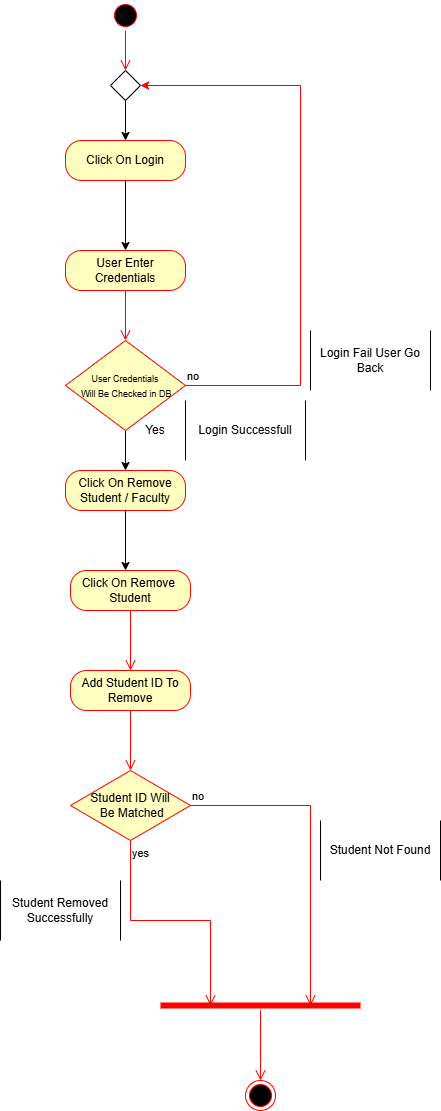

The diagram above was exported from draw.io. Its source (the exported page's mxGraphModel, read from the mxfile embedded in the PNG):
<mxGraphModel dx="1548" dy="1124" grid="1" gridSize="10" guides="1" tooltips="1" connect="1" arrows="1" fold="1" page="1" pageScale="1" pageWidth="850" pageHeight="1100" math="0" shadow="0">
  <root>
    <mxCell id="0" />
    <mxCell id="1" parent="0" />
    <mxCell id="jn3a3us38jo81IRcZLi2-1" parent="1" style="ellipse;html=1;shape=startState;fillColor=#000000;strokeColor=#ff0000;" value="" vertex="1">
      <mxGeometry height="30" width="30" x="160" y="70" as="geometry" />
    </mxCell>
    <mxCell id="jn3a3us38jo81IRcZLi2-2" edge="1" parent="1" source="jn3a3us38jo81IRcZLi2-1" style="edgeStyle=orthogonalEdgeStyle;html=1;verticalAlign=bottom;endArrow=open;endSize=8;strokeColor=#ff0000;rounded=0;entryX=0.5;entryY=0;entryDx=0;entryDy=0;" target="jn3a3us38jo81IRcZLi2-11" value="">
      <mxGeometry relative="1" as="geometry">
        <mxPoint x="175" y="170" as="targetPoint" />
      </mxGeometry>
    </mxCell>
    <mxCell id="jn3a3us38jo81IRcZLi2-4" parent="1" style="rounded=1;whiteSpace=wrap;html=1;arcSize=40;fontColor=#000000;fillColor=#ffffc0;strokeColor=#ff0000;" value="User Enter Credentials" vertex="1">
      <mxGeometry height="40" width="120" x="115" y="320" as="geometry" />
    </mxCell>
    <mxCell id="jn3a3us38jo81IRcZLi2-5" edge="1" parent="1" source="jn3a3us38jo81IRcZLi2-4" style="edgeStyle=orthogonalEdgeStyle;html=1;verticalAlign=bottom;endArrow=open;endSize=8;strokeColor=#ff0000;rounded=0;entryX=0.5;entryY=0;entryDx=0;entryDy=0;" target="jn3a3us38jo81IRcZLi2-7" value="">
      <mxGeometry relative="1" as="geometry">
        <mxPoint x="175" y="420" as="targetPoint" />
      </mxGeometry>
    </mxCell>
    <mxCell id="jn3a3us38jo81IRcZLi2-30" edge="1" parent="1" source="jn3a3us38jo81IRcZLi2-7" style="edgeStyle=orthogonalEdgeStyle;rounded=0;orthogonalLoop=1;jettySize=auto;html=1;" target="jn3a3us38jo81IRcZLi2-28" value="">
      <mxGeometry relative="1" as="geometry" />
    </mxCell>
    <mxCell id="jn3a3us38jo81IRcZLi2-7" parent="1" style="rhombus;whiteSpace=wrap;html=1;fontColor=#000000;fillColor=#ffffc0;strokeColor=#ff0000;" value="&lt;font style=&quot;font-size: 9px;&quot;&gt;User Credentials&lt;/font&gt;&lt;div&gt;&lt;font style=&quot;font-size: 9px;&quot;&gt;&amp;nbsp;Will Be Checked in DB&lt;/font&gt;&lt;/div&gt;" vertex="1">
      <mxGeometry height="90" width="120" x="115" y="410" as="geometry" />
    </mxCell>
    <mxCell id="jn3a3us38jo81IRcZLi2-8" edge="1" parent="1" source="jn3a3us38jo81IRcZLi2-7" style="html=1;align=left;verticalAlign=bottom;endArrow=classic;strokeColor=#ff0000;rounded=0;endFill=1;edgeStyle=elbowEdgeStyle;elbow=vertical;entryX=1;entryY=0.5;entryDx=0;entryDy=0;" target="jn3a3us38jo81IRcZLi2-11" value="no">
      <mxGeometry relative="1" x="-1" as="geometry">
        <Array as="points">
          <mxPoint x="350" y="455" />
        </Array>
        <mxPoint x="250.29999999999995" y="215.62999999999988" as="targetPoint" />
      </mxGeometry>
    </mxCell>
    <mxCell id="ahG9XXihOzd99Qtvw7rF-3" edge="1" parent="1" source="jn3a3us38jo81IRcZLi2-11" style="edgeStyle=orthogonalEdgeStyle;rounded=0;orthogonalLoop=1;jettySize=auto;html=1;" target="ahG9XXihOzd99Qtvw7rF-1" value="">
      <mxGeometry relative="1" as="geometry" />
    </mxCell>
    <mxCell id="jn3a3us38jo81IRcZLi2-11" parent="1" style="rhombus;" value="" vertex="1">
      <mxGeometry height="30" width="30" x="160" y="140" as="geometry" />
    </mxCell>
    <mxCell id="jn3a3us38jo81IRcZLi2-14" parent="1" style="shape=partialRectangle;whiteSpace=wrap;html=1;bottom=0;top=0;fillColor=none;" value="Login Fail User Go Back" vertex="1">
      <mxGeometry height="60" width="120" x="360" y="400" as="geometry" />
    </mxCell>
    <mxCell id="jn3a3us38jo81IRcZLi2-15" parent="1" style="shape=partialRectangle;whiteSpace=wrap;html=1;bottom=0;top=0;fillColor=none;" value="Login Successfull" vertex="1">
      <mxGeometry height="60" width="120" x="235" y="470" as="geometry" />
    </mxCell>
    <mxCell id="jn3a3us38jo81IRcZLi2-44" edge="1" parent="1" source="jn3a3us38jo81IRcZLi2-28" style="edgeStyle=orthogonalEdgeStyle;rounded=0;orthogonalLoop=1;jettySize=auto;html=1;" value="">
      <mxGeometry relative="1" as="geometry">
        <mxPoint x="175" y="640" as="targetPoint" />
      </mxGeometry>
    </mxCell>
    <mxCell id="jn3a3us38jo81IRcZLi2-28" parent="1" style="rounded=1;whiteSpace=wrap;html=1;arcSize=40;fontColor=#000000;fillColor=#ffffc0;strokeColor=#ff0000;" value="Click On Remove&lt;div&gt;Student / Faculty&lt;/div&gt;" vertex="1">
      <mxGeometry height="40" width="120" x="115" y="540" as="geometry" />
    </mxCell>
    <mxCell id="jn3a3us38jo81IRcZLi2-50" parent="1" style="rounded=1;whiteSpace=wrap;html=1;arcSize=40;fontColor=#000000;fillColor=#ffffc0;strokeColor=#ff0000;" value="Click On Remove&amp;nbsp;&lt;div&gt;Student&lt;/div&gt;" vertex="1">
      <mxGeometry height="40" width="120" x="120" y="640" as="geometry" />
    </mxCell>
    <mxCell id="jn3a3us38jo81IRcZLi2-51" edge="1" parent="1" source="jn3a3us38jo81IRcZLi2-50" style="edgeStyle=orthogonalEdgeStyle;html=1;verticalAlign=bottom;endArrow=open;endSize=8;strokeColor=#ff0000;rounded=0;" value="">
      <mxGeometry relative="1" as="geometry">
        <mxPoint x="180" y="740" as="targetPoint" />
      </mxGeometry>
    </mxCell>
    <mxCell id="jn3a3us38jo81IRcZLi2-52" parent="1" style="rounded=1;whiteSpace=wrap;html=1;arcSize=40;fontColor=#000000;fillColor=#ffffc0;strokeColor=#ff0000;" value="Add Student ID To Remove" vertex="1">
      <mxGeometry height="40" width="120" x="120" y="740" as="geometry" />
    </mxCell>
    <mxCell id="jn3a3us38jo81IRcZLi2-53" edge="1" parent="1" source="jn3a3us38jo81IRcZLi2-52" style="edgeStyle=orthogonalEdgeStyle;html=1;verticalAlign=bottom;endArrow=open;endSize=8;strokeColor=#ff0000;rounded=0;" value="">
      <mxGeometry relative="1" as="geometry">
        <mxPoint x="180" y="840" as="targetPoint" />
      </mxGeometry>
    </mxCell>
    <mxCell id="jn3a3us38jo81IRcZLi2-56" parent="1" style="rhombus;whiteSpace=wrap;html=1;fontColor=#000000;fillColor=#ffffc0;strokeColor=#ff0000;" value="Student ID Will&lt;div&gt;&amp;nbsp;Be Matched&lt;/div&gt;" vertex="1">
      <mxGeometry height="70" width="120" x="120" y="840" as="geometry" />
    </mxCell>
    <mxCell id="jn3a3us38jo81IRcZLi2-57" edge="1" parent="1" source="jn3a3us38jo81IRcZLi2-56" style="edgeStyle=orthogonalEdgeStyle;html=1;align=left;verticalAlign=bottom;endArrow=open;endSize=8;strokeColor=#ff0000;rounded=0;entryX=0.75;entryY=0.5;entryDx=0;entryDy=0;entryPerimeter=0;" target="jn3a3us38jo81IRcZLi2-59" value="no">
      <mxGeometry relative="1" x="-1" as="geometry">
        <Array as="points">
          <mxPoint x="360" y="875" />
        </Array>
        <mxPoint x="420" y="860" as="targetPoint" />
      </mxGeometry>
    </mxCell>
    <mxCell id="jn3a3us38jo81IRcZLi2-58" edge="1" parent="1" source="jn3a3us38jo81IRcZLi2-56" style="edgeStyle=orthogonalEdgeStyle;html=1;align=left;verticalAlign=top;endArrow=open;endSize=8;strokeColor=#ff0000;rounded=0;entryX=0.25;entryY=0.5;entryDx=0;entryDy=0;entryPerimeter=0;" target="jn3a3us38jo81IRcZLi2-59" value="yes">
      <mxGeometry relative="1" x="-1" as="geometry">
        <mxPoint x="180" y="1000" as="targetPoint" />
      </mxGeometry>
    </mxCell>
    <mxCell id="jn3a3us38jo81IRcZLi2-59" parent="1" style="shape=line;html=1;strokeWidth=6;strokeColor=#ff0000;" value="" vertex="1">
      <mxGeometry height="10" width="200" x="210" y="1070" as="geometry" />
    </mxCell>
    <mxCell id="jn3a3us38jo81IRcZLi2-60" edge="1" parent="1" source="jn3a3us38jo81IRcZLi2-59" style="edgeStyle=orthogonalEdgeStyle;html=1;verticalAlign=bottom;endArrow=open;endSize=8;strokeColor=#ff0000;rounded=0;" value="">
      <mxGeometry relative="1" as="geometry">
        <mxPoint x="310" y="1150" as="targetPoint" />
      </mxGeometry>
    </mxCell>
    <mxCell id="jn3a3us38jo81IRcZLi2-61" parent="1" style="ellipse;html=1;shape=endState;fillColor=#000000;strokeColor=#ff0000;" value="" vertex="1">
      <mxGeometry height="30" width="30" x="295" y="1150" as="geometry" />
    </mxCell>
    <mxCell id="jn3a3us38jo81IRcZLi2-62" parent="1" style="shape=partialRectangle;whiteSpace=wrap;html=1;bottom=0;top=0;fillColor=none;" value="Student Not Found" vertex="1">
      <mxGeometry height="60" width="120" x="370" y="890" as="geometry" />
    </mxCell>
    <mxCell id="jn3a3us38jo81IRcZLi2-63" parent="1" style="shape=partialRectangle;whiteSpace=wrap;html=1;bottom=0;top=0;fillColor=none;" value="Student Removed Successfully" vertex="1">
      <mxGeometry height="60" width="120" x="50" y="950" as="geometry" />
    </mxCell>
    <mxCell id="ahG9XXihOzd99Qtvw7rF-2" edge="1" parent="1" source="ahG9XXihOzd99Qtvw7rF-1" style="edgeStyle=orthogonalEdgeStyle;rounded=0;orthogonalLoop=1;jettySize=auto;html=1;" target="jn3a3us38jo81IRcZLi2-4" value="">
      <mxGeometry relative="1" as="geometry" />
    </mxCell>
    <mxCell id="ahG9XXihOzd99Qtvw7rF-1" parent="1" style="rounded=1;whiteSpace=wrap;html=1;arcSize=40;fontColor=#000000;fillColor=#ffffc0;strokeColor=#ff0000;" value="Click On Login" vertex="1">
      <mxGeometry height="40" width="120" x="115" y="210" as="geometry" />
    </mxCell>
    <mxCell id="ahG9XXihOzd99Qtvw7rF-4" parent="1" style="text;html=1;whiteSpace=wrap;strokeColor=none;fillColor=none;align=center;verticalAlign=middle;rounded=0;" value="Yes" vertex="1">
      <mxGeometry height="30" width="60" x="175" y="485" as="geometry" />
    </mxCell>
  </root>
</mxGraphModel>